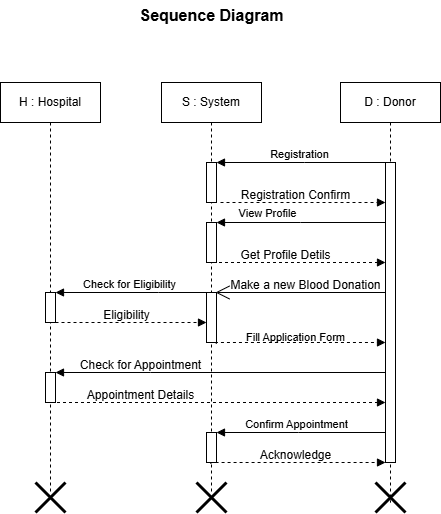

The diagram above was exported from draw.io. Its source (the exported page's mxGraphModel, read from the mxfile embedded in the PNG):
<mxGraphModel dx="1000" dy="530" grid="1" gridSize="10" guides="1" tooltips="1" connect="1" arrows="1" fold="1" page="1" pageScale="1" pageWidth="850" pageHeight="1100" math="0" shadow="0">
  <root>
    <mxCell id="0" />
    <mxCell id="1" parent="0" />
    <mxCell id="xOgQ20ZCDMjUOa3ZzEit-14" value="View Profile" style="html=1;verticalAlign=bottom;endArrow=block;edgeStyle=elbowEdgeStyle;elbow=vertical;curved=0;rounded=0;" edge="1" parent="1" source="aM9ryv3xv72pqoxQDRHE-6">
      <mxGeometry x="0.4019" relative="1" as="geometry">
        <mxPoint x="450" y="260" as="sourcePoint" />
        <Array as="points">
          <mxPoint x="400" y="250" />
          <mxPoint x="490" y="260" />
        </Array>
        <mxPoint x="316" y="250" as="targetPoint" />
        <mxPoint as="offset" />
      </mxGeometry>
    </mxCell>
    <mxCell id="aM9ryv3xv72pqoxQDRHE-1" value="S : System" style="shape=umlLifeline;perimeter=lifelinePerimeter;whiteSpace=wrap;html=1;container=0;dropTarget=0;collapsible=0;recursiveResize=0;outlineConnect=0;portConstraint=eastwest;newEdgeStyle={&quot;edgeStyle&quot;:&quot;elbowEdgeStyle&quot;,&quot;elbow&quot;:&quot;vertical&quot;,&quot;curved&quot;:0,&quot;rounded&quot;:0};" parent="1" vertex="1">
      <mxGeometry x="261" y="110" width="100" height="410" as="geometry" />
    </mxCell>
    <mxCell id="xOgQ20ZCDMjUOa3ZzEit-5" value="" style="html=1;points=[];perimeter=orthogonalPerimeter;outlineConnect=0;targetShapes=umlLifeline;portConstraint=eastwest;newEdgeStyle={&quot;edgeStyle&quot;:&quot;elbowEdgeStyle&quot;,&quot;elbow&quot;:&quot;vertical&quot;,&quot;curved&quot;:0,&quot;rounded&quot;:0};" vertex="1" parent="aM9ryv3xv72pqoxQDRHE-1">
      <mxGeometry x="45" y="80" width="10" height="40" as="geometry" />
    </mxCell>
    <mxCell id="xOgQ20ZCDMjUOa3ZzEit-13" value="" style="html=1;points=[];perimeter=orthogonalPerimeter;outlineConnect=0;targetShapes=umlLifeline;portConstraint=eastwest;newEdgeStyle={&quot;edgeStyle&quot;:&quot;elbowEdgeStyle&quot;,&quot;elbow&quot;:&quot;vertical&quot;,&quot;curved&quot;:0,&quot;rounded&quot;:0};" vertex="1" parent="aM9ryv3xv72pqoxQDRHE-1">
      <mxGeometry x="45" y="140" width="10" height="40" as="geometry" />
    </mxCell>
    <mxCell id="aM9ryv3xv72pqoxQDRHE-4" value="" style="html=1;points=[];perimeter=orthogonalPerimeter;outlineConnect=0;targetShapes=umlLifeline;portConstraint=eastwest;newEdgeStyle={&quot;edgeStyle&quot;:&quot;elbowEdgeStyle&quot;,&quot;elbow&quot;:&quot;vertical&quot;,&quot;curved&quot;:0,&quot;rounded&quot;:0};" parent="aM9ryv3xv72pqoxQDRHE-1" vertex="1">
      <mxGeometry x="45" y="210" width="10" height="50" as="geometry" />
    </mxCell>
    <mxCell id="xOgQ20ZCDMjUOa3ZzEit-35" value="" style="html=1;points=[];perimeter=orthogonalPerimeter;outlineConnect=0;targetShapes=umlLifeline;portConstraint=eastwest;newEdgeStyle={&quot;edgeStyle&quot;:&quot;elbowEdgeStyle&quot;,&quot;elbow&quot;:&quot;vertical&quot;,&quot;curved&quot;:0,&quot;rounded&quot;:0};" vertex="1" parent="aM9ryv3xv72pqoxQDRHE-1">
      <mxGeometry x="45" y="350" width="10" height="30" as="geometry" />
    </mxCell>
    <mxCell id="xOgQ20ZCDMjUOa3ZzEit-46" value="" style="shape=umlDestroy;whiteSpace=wrap;html=1;strokeWidth=3;targetShapes=umlLifeline;" vertex="1" parent="aM9ryv3xv72pqoxQDRHE-1">
      <mxGeometry x="35" y="400" width="30" height="30" as="geometry" />
    </mxCell>
    <mxCell id="aM9ryv3xv72pqoxQDRHE-5" value="D : Donor" style="shape=umlLifeline;perimeter=lifelinePerimeter;whiteSpace=wrap;html=1;container=0;dropTarget=0;collapsible=0;recursiveResize=0;outlineConnect=0;portConstraint=eastwest;newEdgeStyle={&quot;edgeStyle&quot;:&quot;elbowEdgeStyle&quot;,&quot;elbow&quot;:&quot;vertical&quot;,&quot;curved&quot;:0,&quot;rounded&quot;:0};" parent="1" vertex="1">
      <mxGeometry x="440" y="110" width="100" height="420" as="geometry" />
    </mxCell>
    <mxCell id="aM9ryv3xv72pqoxQDRHE-6" value="" style="html=1;points=[];perimeter=orthogonalPerimeter;outlineConnect=0;targetShapes=umlLifeline;portConstraint=eastwest;newEdgeStyle={&quot;edgeStyle&quot;:&quot;elbowEdgeStyle&quot;,&quot;elbow&quot;:&quot;vertical&quot;,&quot;curved&quot;:0,&quot;rounded&quot;:0};" parent="aM9ryv3xv72pqoxQDRHE-5" vertex="1">
      <mxGeometry x="45" y="80" width="10" height="300" as="geometry" />
    </mxCell>
    <mxCell id="xOgQ20ZCDMjUOa3ZzEit-47" value="" style="shape=umlDestroy;whiteSpace=wrap;html=1;strokeWidth=3;targetShapes=umlLifeline;" vertex="1" parent="aM9ryv3xv72pqoxQDRHE-5">
      <mxGeometry x="35" y="400" width="30" height="30" as="geometry" />
    </mxCell>
    <mxCell id="xOgQ20ZCDMjUOa3ZzEit-1" value="H : Hospital" style="shape=umlLifeline;perimeter=lifelinePerimeter;whiteSpace=wrap;html=1;container=0;dropTarget=0;collapsible=0;recursiveResize=0;outlineConnect=0;portConstraint=eastwest;newEdgeStyle={&quot;edgeStyle&quot;:&quot;elbowEdgeStyle&quot;,&quot;elbow&quot;:&quot;vertical&quot;,&quot;curved&quot;:0,&quot;rounded&quot;:0};" vertex="1" parent="1">
      <mxGeometry x="100" y="110" width="100" height="410" as="geometry" />
    </mxCell>
    <mxCell id="xOgQ20ZCDMjUOa3ZzEit-21" value="" style="html=1;points=[];perimeter=orthogonalPerimeter;outlineConnect=0;targetShapes=umlLifeline;portConstraint=eastwest;newEdgeStyle={&quot;edgeStyle&quot;:&quot;elbowEdgeStyle&quot;,&quot;elbow&quot;:&quot;vertical&quot;,&quot;curved&quot;:0,&quot;rounded&quot;:0};" vertex="1" parent="xOgQ20ZCDMjUOa3ZzEit-1">
      <mxGeometry x="45" y="210" width="10" height="30" as="geometry" />
    </mxCell>
    <mxCell id="xOgQ20ZCDMjUOa3ZzEit-30" value="" style="html=1;points=[];perimeter=orthogonalPerimeter;outlineConnect=0;targetShapes=umlLifeline;portConstraint=eastwest;newEdgeStyle={&quot;edgeStyle&quot;:&quot;elbowEdgeStyle&quot;,&quot;elbow&quot;:&quot;vertical&quot;,&quot;curved&quot;:0,&quot;rounded&quot;:0};" vertex="1" parent="xOgQ20ZCDMjUOa3ZzEit-1">
      <mxGeometry x="45" y="290" width="10" height="30" as="geometry" />
    </mxCell>
    <mxCell id="xOgQ20ZCDMjUOa3ZzEit-45" value="" style="shape=umlDestroy;whiteSpace=wrap;html=1;strokeWidth=3;targetShapes=umlLifeline;" vertex="1" parent="xOgQ20ZCDMjUOa3ZzEit-1">
      <mxGeometry x="35" y="400" width="30" height="30" as="geometry" />
    </mxCell>
    <mxCell id="xOgQ20ZCDMjUOa3ZzEit-9" value="Registration" style="html=1;verticalAlign=bottom;endArrow=block;edgeStyle=elbowEdgeStyle;elbow=vertical;curved=0;rounded=0;" edge="1" parent="1" target="xOgQ20ZCDMjUOa3ZzEit-5">
      <mxGeometry x="0.0501" y="1" relative="1" as="geometry">
        <mxPoint x="489" y="190" as="sourcePoint" />
        <Array as="points">
          <mxPoint x="404" y="190" />
        </Array>
        <mxPoint x="320" y="190" as="targetPoint" />
        <mxPoint as="offset" />
      </mxGeometry>
    </mxCell>
    <mxCell id="xOgQ20ZCDMjUOa3ZzEit-11" value="" style="html=1;verticalAlign=bottom;endArrow=block;edgeStyle=elbowEdgeStyle;elbow=vertical;curved=0;rounded=0;dashed=1;" edge="1" parent="1" target="aM9ryv3xv72pqoxQDRHE-6">
      <mxGeometry width="160" relative="1" as="geometry">
        <mxPoint x="320" y="230" as="sourcePoint" />
        <mxPoint x="480" y="230" as="targetPoint" />
      </mxGeometry>
    </mxCell>
    <mxCell id="xOgQ20ZCDMjUOa3ZzEit-12" value="Registration Confirm" style="text;html=1;align=center;verticalAlign=middle;resizable=0;points=[];autosize=1;strokeColor=none;fillColor=none;" vertex="1" parent="1">
      <mxGeometry x="330" y="208" width="130" height="30" as="geometry" />
    </mxCell>
    <mxCell id="xOgQ20ZCDMjUOa3ZzEit-16" value="" style="html=1;verticalAlign=bottom;endArrow=block;edgeStyle=elbowEdgeStyle;elbow=vertical;curved=0;rounded=0;dashed=1;" edge="1" parent="1" target="aM9ryv3xv72pqoxQDRHE-6">
      <mxGeometry width="160" relative="1" as="geometry">
        <mxPoint x="312.5" y="290" as="sourcePoint" />
        <mxPoint x="477.5" y="290" as="targetPoint" />
      </mxGeometry>
    </mxCell>
    <mxCell id="xOgQ20ZCDMjUOa3ZzEit-17" value="Get Profile Detils" style="text;html=1;align=center;verticalAlign=middle;resizable=0;points=[];autosize=1;strokeColor=none;fillColor=none;" vertex="1" parent="1">
      <mxGeometry x="330" y="268" width="110" height="30" as="geometry" />
    </mxCell>
    <mxCell id="xOgQ20ZCDMjUOa3ZzEit-18" value="" style="endArrow=open;endFill=1;endSize=12;html=1;rounded=0;" edge="1" parent="1" source="aM9ryv3xv72pqoxQDRHE-6">
      <mxGeometry width="160" relative="1" as="geometry">
        <mxPoint x="480" y="320" as="sourcePoint" />
        <mxPoint x="315" y="320" as="targetPoint" />
      </mxGeometry>
    </mxCell>
    <mxCell id="xOgQ20ZCDMjUOa3ZzEit-19" value="Make a new Blood Donation" style="text;html=1;align=center;verticalAlign=middle;resizable=0;points=[];autosize=1;strokeColor=none;fillColor=none;" vertex="1" parent="1">
      <mxGeometry x="320" y="298" width="170" height="30" as="geometry" />
    </mxCell>
    <mxCell id="xOgQ20ZCDMjUOa3ZzEit-20" value="Check for Eligibility" style="html=1;verticalAlign=bottom;endArrow=block;edgeStyle=elbowEdgeStyle;elbow=vertical;curved=0;rounded=0;" edge="1" parent="1" target="xOgQ20ZCDMjUOa3ZzEit-21">
      <mxGeometry x="0.0501" y="1" relative="1" as="geometry">
        <mxPoint x="310" y="320" as="sourcePoint" />
        <Array as="points">
          <mxPoint x="258" y="320" />
        </Array>
        <mxPoint x="170" y="320" as="targetPoint" />
        <mxPoint as="offset" />
      </mxGeometry>
    </mxCell>
    <mxCell id="xOgQ20ZCDMjUOa3ZzEit-22" value="" style="html=1;verticalAlign=bottom;endArrow=block;edgeStyle=elbowEdgeStyle;elbow=vertical;curved=0;rounded=0;dashed=1;" edge="1" parent="1" source="xOgQ20ZCDMjUOa3ZzEit-21" target="aM9ryv3xv72pqoxQDRHE-4">
      <mxGeometry width="160" relative="1" as="geometry">
        <mxPoint x="160" y="350.13043478260875" as="sourcePoint" />
        <mxPoint x="300" y="350" as="targetPoint" />
        <Array as="points">
          <mxPoint x="300" y="350" />
        </Array>
      </mxGeometry>
    </mxCell>
    <mxCell id="xOgQ20ZCDMjUOa3ZzEit-23" value="Eligibility" style="text;html=1;align=center;verticalAlign=middle;resizable=0;points=[];autosize=1;strokeColor=none;fillColor=none;" vertex="1" parent="1">
      <mxGeometry x="191" y="328" width="70" height="30" as="geometry" />
    </mxCell>
    <mxCell id="xOgQ20ZCDMjUOa3ZzEit-25" value="&lt;font style=&quot;font-size: 11px;&quot;&gt;Fill Application Form&lt;/font&gt;" style="text;html=1;align=center;verticalAlign=middle;resizable=0;points=[];autosize=1;strokeColor=none;fillColor=none;" vertex="1" parent="1">
      <mxGeometry x="335" y="350" width="120" height="30" as="geometry" />
    </mxCell>
    <mxCell id="xOgQ20ZCDMjUOa3ZzEit-27" value="" style="html=1;verticalAlign=bottom;endArrow=block;edgeStyle=elbowEdgeStyle;elbow=vertical;curved=0;rounded=0;dashed=1;exitX=0.925;exitY=1.026;exitDx=0;exitDy=0;exitPerimeter=0;" edge="1" parent="1" target="aM9ryv3xv72pqoxQDRHE-6">
      <mxGeometry width="160" relative="1" as="geometry">
        <mxPoint x="315.75" y="371.30000000000007" as="sourcePoint" />
        <mxPoint x="470" y="370" as="targetPoint" />
        <Array as="points">
          <mxPoint x="390.5" y="370" />
        </Array>
      </mxGeometry>
    </mxCell>
    <mxCell id="xOgQ20ZCDMjUOa3ZzEit-31" value="" style="html=1;verticalAlign=bottom;endArrow=block;edgeStyle=elbowEdgeStyle;elbow=vertical;curved=0;rounded=0;" edge="1" parent="1" source="aM9ryv3xv72pqoxQDRHE-6" target="xOgQ20ZCDMjUOa3ZzEit-30">
      <mxGeometry x="0.0501" y="1" relative="1" as="geometry">
        <mxPoint x="330" y="390" as="sourcePoint" />
        <Array as="points">
          <mxPoint x="250" y="400" />
          <mxPoint x="245" y="390" />
        </Array>
        <mxPoint x="157" y="400" as="targetPoint" />
        <mxPoint as="offset" />
      </mxGeometry>
    </mxCell>
    <mxCell id="xOgQ20ZCDMjUOa3ZzEit-32" value="Check for Appointment" style="text;html=1;align=center;verticalAlign=middle;resizable=0;points=[];autosize=1;strokeColor=none;fillColor=none;" vertex="1" parent="1">
      <mxGeometry x="170" y="378" width="140" height="30" as="geometry" />
    </mxCell>
    <mxCell id="xOgQ20ZCDMjUOa3ZzEit-33" value="" style="html=1;verticalAlign=bottom;endArrow=block;edgeStyle=elbowEdgeStyle;elbow=vertical;curved=0;rounded=0;dashed=1;" edge="1" parent="1" target="aM9ryv3xv72pqoxQDRHE-6">
      <mxGeometry width="160" relative="1" as="geometry">
        <mxPoint x="150.5" y="430" as="sourcePoint" />
        <mxPoint x="301.5" y="430" as="targetPoint" />
        <Array as="points">
          <mxPoint x="295.5" y="430" />
        </Array>
      </mxGeometry>
    </mxCell>
    <mxCell id="xOgQ20ZCDMjUOa3ZzEit-34" value="Appointment Details" style="text;html=1;align=center;verticalAlign=middle;resizable=0;points=[];autosize=1;strokeColor=none;fillColor=none;" vertex="1" parent="1">
      <mxGeometry x="175" y="408" width="130" height="30" as="geometry" />
    </mxCell>
    <mxCell id="xOgQ20ZCDMjUOa3ZzEit-36" value="Confirm Appointment" style="html=1;verticalAlign=bottom;endArrow=block;edgeStyle=elbowEdgeStyle;elbow=vertical;curved=0;rounded=0;" edge="1" parent="1" source="aM9ryv3xv72pqoxQDRHE-6" target="xOgQ20ZCDMjUOa3ZzEit-35">
      <mxGeometry x="0.0501" y="1" relative="1" as="geometry">
        <mxPoint x="483" y="460" as="sourcePoint" />
        <Array as="points">
          <mxPoint x="398" y="460" />
        </Array>
        <mxPoint x="320" y="460" as="targetPoint" />
        <mxPoint as="offset" />
      </mxGeometry>
    </mxCell>
    <mxCell id="xOgQ20ZCDMjUOa3ZzEit-37" value="" style="html=1;verticalAlign=bottom;endArrow=block;edgeStyle=elbowEdgeStyle;elbow=vertical;curved=0;rounded=0;dashed=1;exitX=0.925;exitY=1.026;exitDx=0;exitDy=0;exitPerimeter=0;" edge="1" parent="1" target="aM9ryv3xv72pqoxQDRHE-6">
      <mxGeometry width="160" relative="1" as="geometry">
        <mxPoint x="310.38" y="491.30000000000007" as="sourcePoint" />
        <mxPoint x="479.63" y="490" as="targetPoint" />
        <Array as="points">
          <mxPoint x="385.13" y="490" />
        </Array>
      </mxGeometry>
    </mxCell>
    <mxCell id="xOgQ20ZCDMjUOa3ZzEit-38" value="Acknowledge" style="text;html=1;align=center;verticalAlign=middle;resizable=0;points=[];autosize=1;strokeColor=none;fillColor=none;" vertex="1" parent="1">
      <mxGeometry x="350" y="468" width="90" height="30" as="geometry" />
    </mxCell>
    <mxCell id="xOgQ20ZCDMjUOa3ZzEit-48" value="&lt;b&gt;&lt;font style=&quot;font-size: 16px;&quot;&gt;Sequence Diagram&lt;/font&gt;&lt;/b&gt;" style="text;html=1;align=center;verticalAlign=middle;resizable=0;points=[];autosize=1;strokeColor=none;fillColor=none;" vertex="1" parent="1">
      <mxGeometry x="226" y="28" width="170" height="30" as="geometry" />
    </mxCell>
  </root>
</mxGraphModel>